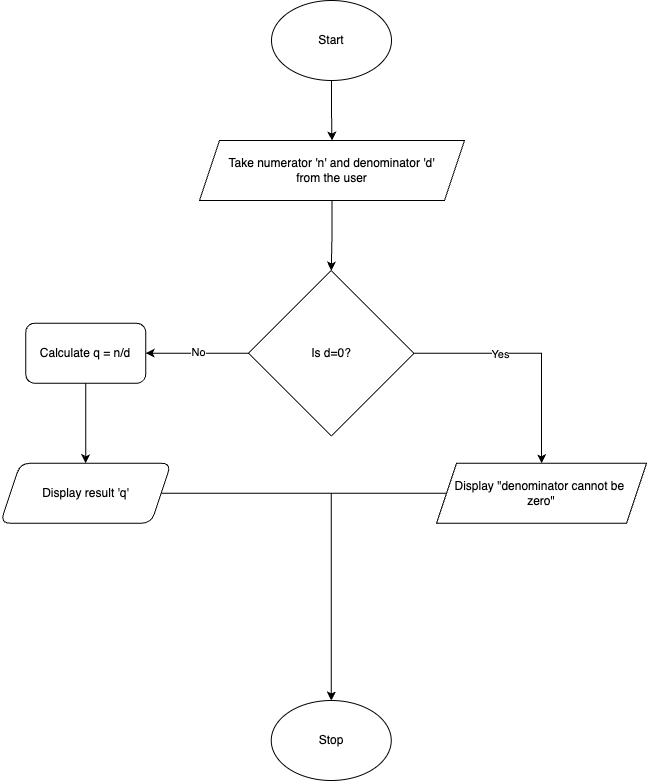

The diagram above was exported from draw.io. Its source (the exported page's mxGraphModel, read from the mxfile embedded in the PNG):
<mxGraphModel dx="1725" dy="919" grid="1" gridSize="10" guides="1" tooltips="1" connect="1" arrows="1" fold="1" page="1" pageScale="1" pageWidth="850" pageHeight="1100" math="0" shadow="0">
  <root>
    <mxCell id="0" />
    <mxCell id="1" parent="0" />
    <mxCell id="nFlYu1mcIyZo-kzgbU2d-3" value="" style="edgeStyle=orthogonalEdgeStyle;rounded=0;orthogonalLoop=1;jettySize=auto;html=1;" edge="1" parent="1" source="nFlYu1mcIyZo-kzgbU2d-1" target="nFlYu1mcIyZo-kzgbU2d-2">
      <mxGeometry relative="1" as="geometry" />
    </mxCell>
    <mxCell id="nFlYu1mcIyZo-kzgbU2d-1" value="Start" style="ellipse;whiteSpace=wrap;html=1;" vertex="1" parent="1">
      <mxGeometry x="365" y="20" width="120" height="80" as="geometry" />
    </mxCell>
    <mxCell id="nFlYu1mcIyZo-kzgbU2d-5" value="" style="edgeStyle=orthogonalEdgeStyle;rounded=0;orthogonalLoop=1;jettySize=auto;html=1;" edge="1" parent="1" source="nFlYu1mcIyZo-kzgbU2d-2" target="nFlYu1mcIyZo-kzgbU2d-4">
      <mxGeometry relative="1" as="geometry" />
    </mxCell>
    <mxCell id="nFlYu1mcIyZo-kzgbU2d-2" value="Take numerator 'n' and denominator 'd' &lt;br&gt;from the user" style="shape=parallelogram;perimeter=parallelogramPerimeter;whiteSpace=wrap;html=1;fixedSize=1;" vertex="1" parent="1">
      <mxGeometry x="293" y="160" width="265" height="60" as="geometry" />
    </mxCell>
    <mxCell id="nFlYu1mcIyZo-kzgbU2d-7" value="" style="edgeStyle=orthogonalEdgeStyle;rounded=0;orthogonalLoop=1;jettySize=auto;html=1;" edge="1" parent="1" source="nFlYu1mcIyZo-kzgbU2d-4" target="nFlYu1mcIyZo-kzgbU2d-6">
      <mxGeometry relative="1" as="geometry" />
    </mxCell>
    <mxCell id="nFlYu1mcIyZo-kzgbU2d-13" value="No" style="edgeLabel;html=1;align=center;verticalAlign=middle;resizable=0;points=[];" vertex="1" connectable="0" parent="nFlYu1mcIyZo-kzgbU2d-7">
      <mxGeometry x="-0.0068" y="-1" relative="1" as="geometry">
        <mxPoint as="offset" />
      </mxGeometry>
    </mxCell>
    <mxCell id="nFlYu1mcIyZo-kzgbU2d-9" value="" style="edgeStyle=orthogonalEdgeStyle;rounded=0;orthogonalLoop=1;jettySize=auto;html=1;entryX=0.5;entryY=0;entryDx=0;entryDy=0;" edge="1" parent="1" source="nFlYu1mcIyZo-kzgbU2d-4" target="nFlYu1mcIyZo-kzgbU2d-10">
      <mxGeometry relative="1" as="geometry">
        <mxPoint x="610.25" y="372.79999999999995" as="targetPoint" />
      </mxGeometry>
    </mxCell>
    <mxCell id="nFlYu1mcIyZo-kzgbU2d-11" value="Yes" style="edgeLabel;html=1;align=center;verticalAlign=middle;resizable=0;points=[];" vertex="1" connectable="0" parent="nFlYu1mcIyZo-kzgbU2d-9">
      <mxGeometry x="-0.2727" y="-1" relative="1" as="geometry">
        <mxPoint as="offset" />
      </mxGeometry>
    </mxCell>
    <mxCell id="nFlYu1mcIyZo-kzgbU2d-4" value="Is d=0?" style="rhombus;whiteSpace=wrap;html=1;" vertex="1" parent="1">
      <mxGeometry x="342" y="290" width="165.5" height="165.5" as="geometry" />
    </mxCell>
    <mxCell id="nFlYu1mcIyZo-kzgbU2d-15" value="" style="edgeStyle=orthogonalEdgeStyle;rounded=0;orthogonalLoop=1;jettySize=auto;html=1;" edge="1" parent="1" source="nFlYu1mcIyZo-kzgbU2d-6" target="nFlYu1mcIyZo-kzgbU2d-14">
      <mxGeometry relative="1" as="geometry" />
    </mxCell>
    <mxCell id="nFlYu1mcIyZo-kzgbU2d-6" value="Calculate q = n/d" style="rounded=1;whiteSpace=wrap;html=1;" vertex="1" parent="1">
      <mxGeometry x="119.25" y="342.75" width="120" height="60" as="geometry" />
    </mxCell>
    <mxCell id="nFlYu1mcIyZo-kzgbU2d-22" style="edgeStyle=orthogonalEdgeStyle;rounded=0;orthogonalLoop=1;jettySize=auto;html=1;entryX=0.5;entryY=0;entryDx=0;entryDy=0;" edge="1" parent="1" source="nFlYu1mcIyZo-kzgbU2d-10" target="nFlYu1mcIyZo-kzgbU2d-12">
      <mxGeometry relative="1" as="geometry" />
    </mxCell>
    <mxCell id="nFlYu1mcIyZo-kzgbU2d-10" value="Display &quot;denominator cannot be&amp;nbsp;&lt;br&gt;zero&quot;" style="shape=parallelogram;perimeter=parallelogramPerimeter;whiteSpace=wrap;html=1;fixedSize=1;" vertex="1" parent="1">
      <mxGeometry x="530" y="482.75" width="210" height="60" as="geometry" />
    </mxCell>
    <mxCell id="nFlYu1mcIyZo-kzgbU2d-12" value="Stop" style="ellipse;whiteSpace=wrap;html=1;" vertex="1" parent="1">
      <mxGeometry x="364.75" y="720" width="120" height="80" as="geometry" />
    </mxCell>
    <mxCell id="nFlYu1mcIyZo-kzgbU2d-20" style="edgeStyle=orthogonalEdgeStyle;rounded=0;orthogonalLoop=1;jettySize=auto;html=1;entryX=0.5;entryY=0;entryDx=0;entryDy=0;" edge="1" parent="1" source="nFlYu1mcIyZo-kzgbU2d-14" target="nFlYu1mcIyZo-kzgbU2d-12">
      <mxGeometry relative="1" as="geometry" />
    </mxCell>
    <mxCell id="nFlYu1mcIyZo-kzgbU2d-14" value="Display result 'q'" style="shape=parallelogram;perimeter=parallelogramPerimeter;whiteSpace=wrap;html=1;fixedSize=1;rounded=1;" vertex="1" parent="1">
      <mxGeometry x="93.88" y="482.75" width="170.75" height="60" as="geometry" />
    </mxCell>
  </root>
</mxGraphModel>